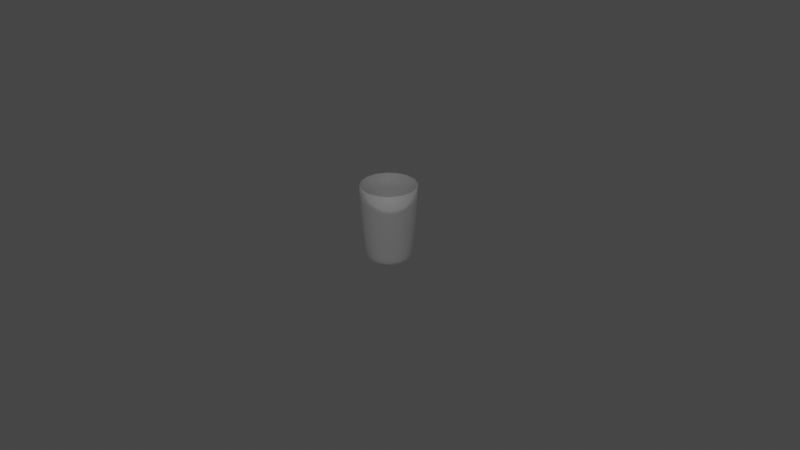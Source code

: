 # Source: trashcan.blend  (saved by Blender 2.82.7; exported with 4.5.12 LTS)
import bpy
from mathutils import Matrix  # noqa: F401  (used for matrix-valued properties, if any)

bpy.ops.wm.read_factory_settings(use_empty=True)
scene = bpy.context.scene
scene.name = 'Scene'

# ---- collections
col_collection = bpy.data.collections.new('Collection'); scene.collection.children.link(col_collection)

# ---- materials (node trees are filled in below, after node groups)
mat_metal = bpy.data.materials.new('metal')
mat_metal.use_transparent_shadow = False

# ---- material node trees
mat_metal.use_nodes = True; mat_metal.node_tree.nodes.clear()
_N = mat_metal.node_tree.nodes; _L = mat_metal.node_tree.links
n0 = _N.new('ShaderNodeOutputMaterial'); n0.name = 'Material Output'; n0.location = (300, 300)
n1 = _N.new('ShaderNodeBsdfPrincipled'); n1.name = 'Principled BSDF'; n1.location = (10, 300)
n1.distribution = 'GGX'
n1.subsurface_method = 'BURLEY'
n1.inputs[0].default_value = (0.8, 0.8, 0.8, 0.4238)
n1.inputs[3].default_value = 1.45
n1.inputs[4].default_value = 0.09506
n1.inputs[27].default_value = (0.0, 0.0, 0.0, 1.0)
n1.inputs[28].default_value = 1.0
_L.new(n1.outputs[0], n0.inputs[0])
n0.is_active_output = True

# ---- world
world_world = bpy.data.worlds.new('World'); scene.world = world_world
world_world.use_nodes = True; world_world.node_tree.nodes.clear()
_N = world_world.node_tree.nodes; _L = world_world.node_tree.links
n0 = _N.new('ShaderNodeOutputWorld'); n0.name = 'World Output'; n0.location = (300, 300)
n1 = _N.new('ShaderNodeBackground'); n1.name = 'Background'; n1.location = (10, 300)
n1.inputs[0].default_value = (0.05088, 0.05088, 0.05088, 1.0)
_L.new(n1.outputs[0], n0.inputs[0])
n0.is_active_output = True
world_world.color = (0.05088, 0.05088, 0.05088)
world_world.use_sun_shadow = False
world_world.sun_shadow_jitter_overblur = 0.0

# ---- curves / text
cu_trashcan = bpy.data.curves.new('trashcan', 'CURVE')
cu_trashcan.dimensions = '2D'
_sp = cu_trashcan.splines.new('NURBS'); _sp.points.add(5)
_sp.points.foreach_set('co', [0.0, 0.0, 0.0, 1.0, 0.2305, 0.001104, 0.0, 1.0, 0.2566, 0.002209, 0.0, 1.0, 0.2726, 0.07674, 0.0, 1.0, 0.3176, 0.5576, 0.0, 1.0, 0.3236, 0.9012, 0.0, 1.0])
_sp.points.foreach_set('radius', [2.0, 2.0, 2.0, 2.0, 2.0, 2.0])
_sp.order_u = 5
_sp.order_v = 0
_sp.resolution_u = 3
_sp.use_endpoint_u = True
cu_trashcan.materials.append(mat_metal)
cu_trashcan.use_path = True
cu_trashcan.use_path_clamp = True
cu_trashcan.resolution_u = 3

# ---- objects
ob_trashcan = bpy.data.objects.new('trashcan', cu_trashcan)

# ---- transforms, parenting, visibility, modifiers, constraints
ob_trashcan.location = (0.0, 0.0, 0.0)
ob_trashcan.rotation_euler = (1.571, -0.0, -0.0)
ob_trashcan.lineart.crease_threshold = 0.0
_m = ob_trashcan.modifiers.new('Screw', 'SCREW')
_m.axis = 'Y'
_m.use_merge_vertices = True
_m = ob_trashcan.modifiers.new('Solidify', 'SOLIDIFY')
_m.offset = 0.0
_m.nonmanifold_merge_threshold = 0.0003

# ---- collection membership
col_collection.objects.link(ob_trashcan)

# ---- scene / render settings (as saved in the file)
scene.frame_start = 1; scene.frame_end = 250; scene.frame_set(1)
scene.render.engine = 'BLENDER_EEVEE_NEXT'
scene.cycles.use_denoising = False
scene.cycles.samples = 128
scene.cycles.sampling_pattern = 'TABULATED_SOBOL'
scene.cycles.use_adaptive_sampling = False
scene.cycles.use_light_tree = False
scene.view_settings.view_transform = 'Filmic'
bpy.context.view_layer.update()

# ---- added for rendering (the .blend has no active camera and no usable light): camera, sun
cam_auto = bpy.data.cameras.new('AutoCamera')
cam_auto.lens = 50.0
cam_auto.sensor_width = 36.0
cam_auto.clip_end = 1000.0
ob_auto_camera = bpy.data.objects.new('AutoCamera', cam_auto)
scene.collection.objects.link(ob_auto_camera)
ob_auto_camera.location = (7.25143, -8.50754, 6.12227)
ob_auto_camera.rotation_euler = (1.09748, -7.21219e-08, 0.694738)
scene.camera = ob_auto_camera
light_auto_sun = bpy.data.lights.new('AutoSun', 'SUN')
light_auto_sun.energy = 3.0
light_auto_sun.angle = 0.0523599
ob_auto_sun = bpy.data.objects.new('AutoSun', light_auto_sun)
scene.collection.objects.link(ob_auto_sun)
ob_auto_sun.rotation_euler = (0.872665, 0.174533, 0.523599)
bpy.context.view_layer.update()
